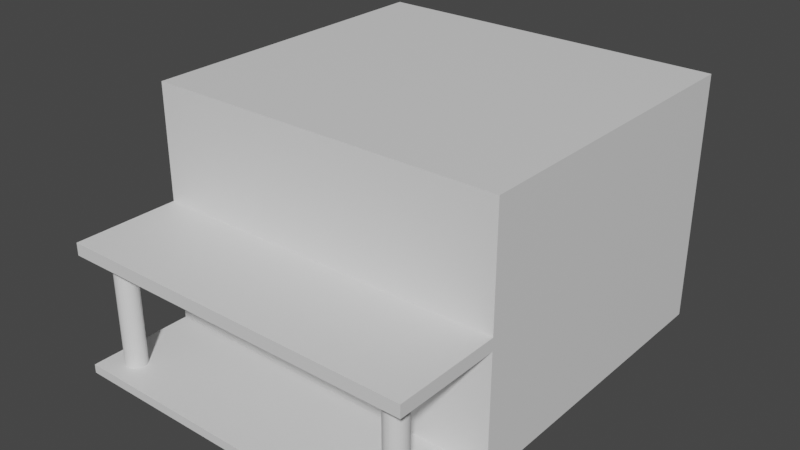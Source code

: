 # Source: Saloon_1.blend  (saved by Blender 3.3.6; exported with 4.5.12 LTS)
import bpy
from mathutils import Matrix  # noqa: F401  (used for matrix-valued properties, if any)

bpy.ops.wm.read_factory_settings(use_empty=True)
scene = bpy.context.scene
scene.name = 'Scene'

# ---- collections
col_collection = bpy.data.collections.new('Collection'); scene.collection.children.link(col_collection)

# ---- materials (node trees are filled in below, after node groups)
mat_material = bpy.data.materials.new('Material')
mat_material.alpha_threshold = 0.0
mat_material.use_transparent_shadow = False
mat_material.roughness = 0.5
mat_material.line_color = (0.0, 0.0, 0.0, 1.0)

# ---- material node trees
mat_material.use_nodes = True; mat_material.node_tree.nodes.clear()
_N = mat_material.node_tree.nodes; _L = mat_material.node_tree.links
n0 = _N.new('ShaderNodeOutputMaterial'); n0.name = 'Material Output'; n0.location = (300, 300)
n1 = _N.new('ShaderNodeBsdfPrincipled'); n1.name = 'Principled BSDF'; n1.location = (10, 300)
n1.distribution = 'GGX'
n1.subsurface_method = 'RANDOM_WALK_SKIN'
n1.inputs[3].default_value = 1.45
n1.inputs[27].default_value = (0.0, 0.0, 0.0, 1.0)
n1.inputs[28].default_value = 1.0
_L.new(n1.outputs[0], n0.inputs[0])
n0.is_active_output = True

# ---- world
world_world = bpy.data.worlds.new('World'); scene.world = world_world
world_world.use_nodes = True; world_world.node_tree.nodes.clear()
_N = world_world.node_tree.nodes; _L = world_world.node_tree.links
n0 = _N.new('ShaderNodeOutputWorld'); n0.name = 'World Output'; n0.location = (300, 300)
n1 = _N.new('ShaderNodeBackground'); n1.name = 'Background'; n1.location = (10, 300)
n1.inputs[0].default_value = (0.05088, 0.05088, 0.05088, 1.0)
_L.new(n1.outputs[0], n0.inputs[0])
n0.is_active_output = True
world_world.color = (0.05088, 0.05088, 0.05088)
world_world.use_sun_shadow = False
world_world.sun_shadow_jitter_overblur = 0.0

# ---- meshes
me_cube = bpy.data.meshes.new('Cube')
me_cube.from_pydata([(1.0, 1.0, 2.737), (1.0, 1.0, -1.0), (1.0, -1.0, 2.737), (1.0, -1.0, -1.0), (-1.0, 1.0, 2.737), (-1.0, 1.0, -1.0), (-1.0, -1.0, 2.737), (-1.0, -1.0, -1.0), (1.0, 1.0, -0.8689), (-1.0, -1.0, -0.8689), (1.0, -1.0, -0.8689), (-1.0, 1.0, -0.8689), (-1.0, -1.0, 0.8153), (1.0, 1.0, 0.8153), (1.0, -1.0, 0.8153), (-1.0, 1.0, 0.8153), (-1.0, -1.0, 0.9998), (1.0, 1.0, 0.9998), (1.0, -1.0, 0.9998), (-1.0, 1.0, 0.9998), (1.0, -1.657, -0.8689), (1.0, -1.657, -1.0), (-1.0, -1.657, -1.0), (-1.0, -1.657, -0.8689), (1.0, -1.657, 0.9998), (1.0, -1.657, 0.8153), (-1.0, -1.657, 0.8153), (-1.0, -1.657, 0.9998), (0.795, -1.492, 0.8153), (0.7961, -1.505, 0.8153), (0.7961, -1.48, 0.8153), (0.8049, -1.528, 0.8153), (0.8049, -1.456, 0.8153), (0.7995, -1.517, 0.8153), (0.7995, -1.467, 0.8153), (0.8211, -1.546, 0.8153), (0.8211, -1.438, 0.8153), (0.8423, -1.556, 0.8153), (0.8423, -1.428, 0.8153), (0.8313, -1.552, 0.8153), (0.8313, -1.432, 0.8153), (0.8122, -1.538, 0.8153), (0.8122, -1.446, 0.8153), (0.8652, -1.556, 0.8153), (0.8652, -1.428, 0.8153), (0.8864, -1.546, 0.8153), (0.8864, -1.438, 0.8153), (0.8762, -1.552, 0.8153), (0.8762, -1.432, 0.8153), (0.9026, -1.528, 0.8153), (0.9026, -1.456, 0.8153), (0.9124, -1.492, 0.8153), (0.9113, -1.505, 0.8153), (0.9113, -1.48, 0.8153), (0.908, -1.517, 0.8153), (0.908, -1.467, 0.8153), (0.8953, -1.538, 0.8153), (0.8953, -1.446, 0.8153), (0.8537, -1.427, 0.8153), (0.8537, -1.557, 0.8153), (0.795, -1.492, -0.8689), (0.7961, -1.505, -0.8689), (0.7961, -1.48, -0.8689), (0.8049, -1.528, -0.8689), (0.8049, -1.456, -0.8689), (0.7995, -1.517, -0.8689), (0.7995, -1.467, -0.8689), (0.8211, -1.546, -0.8689), (0.8211, -1.438, -0.8689), (0.8423, -1.556, -0.8689), (0.8423, -1.428, -0.8689), (0.8313, -1.552, -0.8689), (0.8313, -1.432, -0.8689), (0.8122, -1.538, -0.8689), (0.8122, -1.446, -0.8689), (0.8652, -1.556, -0.8689), (0.8652, -1.428, -0.8689), (0.8864, -1.546, -0.8689), (0.8949, -1.539, -0.8689), (0.8864, -1.438, -0.8689), (0.8762, -1.552, -0.8689), (0.8762, -1.432, -0.8689), (0.9026, -1.528, -0.8689), (0.9026, -1.456, -0.8689), (0.9124, -1.492, -0.8689), (0.9113, -1.505, -0.8689), (0.9113, -1.48, -0.8689), (0.908, -1.517, -0.8689), (0.908, -1.467, -0.8689), (0.8953, -1.538, -0.8689), (0.8953, -1.446, -0.8689), (0.8537, -1.427, -0.8689), (0.8537, -1.557, -0.8689), (-0.9124, -1.492, 0.8153), (-0.9113, -1.505, 0.8153), (-0.9113, -1.48, 0.8153), (-0.9026, -1.528, 0.8153), (-0.908, -1.467, 0.8153), (-0.908, -1.517, 0.8153), (-0.9026, -1.456, 0.8153), (-0.8864, -1.546, 0.8153), (-0.8951, -1.538, 0.8153), (-0.8953, -1.446, 0.8153), (-0.8652, -1.428, 0.8153), (-0.8652, -1.556, 0.8153), (-0.8762, -1.432, 0.8153), (-0.8762, -1.552, 0.8153), (-0.8864, -1.438, 0.8153), (-0.8953, -1.538, 0.8153), (-0.8423, -1.556, 0.8153), (-0.8423, -1.428, 0.8153), (-0.8211, -1.546, 0.8153), (-0.8211, -1.438, 0.8153), (-0.8313, -1.552, 0.8153), (-0.8313, -1.432, 0.8153), (-0.8049, -1.528, 0.8153), (-0.8049, -1.456, 0.8153), (-0.795, -1.492, 0.8153), (-0.7961, -1.48, 0.8153), (-0.7961, -1.505, 0.8153), (-0.7995, -1.467, 0.8153), (-0.7995, -1.517, 0.8153), (-0.8122, -1.538, 0.8153), (-0.8122, -1.446, 0.8153), (-0.8537, -1.557, 0.8153), (-0.8537, -1.427, 0.8153), (-0.9124, -1.492, -0.8689), (-0.9113, -1.505, -0.8689), (-0.9113, -1.48, -0.8689), (-0.908, -1.517, -0.8689), (-0.9026, -1.456, -0.8689), (-0.9026, -1.528, -0.8689), (-0.908, -1.467, -0.8689), (-0.8953, -1.538, -0.8689), (-0.8864, -1.438, -0.8689), (-0.8652, -1.556, -0.8689), (-0.8762, -1.552, -0.8689), (-0.8652, -1.428, -0.8689), (-0.8864, -1.546, -0.8689), (-0.8762, -1.432, -0.8689), (-0.8953, -1.446, -0.8689), (-0.8423, -1.556, -0.8689), (-0.8423, -1.428, -0.8689), (-0.8211, -1.546, -0.8689), (-0.8211, -1.438, -0.8689), (-0.8313, -1.552, -0.8689), (-0.8313, -1.432, -0.8689), (-0.8049, -1.528, -0.8689), (-0.8049, -1.456, -0.8689), (-0.795, -1.492, -0.8689), (-0.7961, -1.48, -0.8689), (-0.7961, -1.505, -0.8689), (-0.7995, -1.467, -0.8689), (-0.7995, -1.517, -0.8689), (-0.8122, -1.446, -0.8689), (-0.8122, -1.538, -0.8689), (-0.8537, -1.557, -0.8689), (-0.8537, -1.427, -0.8689)], [], [(0, 4, 6, 2), (18, 2, 6, 16), (16, 6, 4, 19), (5, 1, 3, 7), (17, 0, 2, 18), (19, 4, 0, 17), (5, 11, 8, 1), (1, 8, 10, 3), (7, 9, 11, 5), (45, 56, 25, 26, 101, 100, 106, 104, 124, 109, 113, 111, 122, 115, 121, 119, 117, 118, 120, 116, 123, 112, 114, 110, 125, 103, 12, 14, 44, 58, 38, 40, 36, 42, 32, 34, 30, 28, 29, 33, 31, 41, 35, 39, 37, 59, 43, 47), (101, 26, 12, 103, 105, 107, 102, 99, 97, 95, 93, 94, 98, 96, 108), (48, 44, 14, 25, 56, 49, 54, 52, 51, 53, 55, 50, 57, 46), (11, 15, 13, 8), (8, 13, 14, 10), (9, 12, 15, 11), (10, 14, 12, 9), (15, 19, 17, 13), (13, 17, 18, 14), (12, 16, 19, 15), (14, 18, 24, 25), (21, 20, 23, 22), (25, 24, 27, 26), (7, 3, 21, 22), (89, 78, 20, 10, 76, 81, 79, 90, 83, 88, 86, 84, 85, 87, 82), (133, 23, 20, 78, 77, 80, 75, 92, 69, 71, 67, 73, 63, 65, 61, 60, 62, 66, 64, 74, 68, 72, 70, 91, 76, 10, 9, 137, 157, 142, 146, 144, 154, 148, 152, 150, 149, 151, 153, 147, 155, 143, 145, 141, 156, 135, 136, 138), (137, 9, 23, 133, 131, 129, 127, 126, 128, 132, 130, 140, 134, 139), (16, 12, 26, 27), (3, 10, 20, 21), (18, 16, 27, 24), (9, 7, 22, 23), (58, 44, 76, 91), (44, 48, 81, 76), (48, 46, 79, 81), (46, 57, 90, 79), (90, 57, 50, 83), (83, 50, 55, 88), (88, 55, 53, 86), (86, 53, 51, 84), (84, 51, 52, 85), (85, 52, 54, 87), (87, 54, 49, 82), (82, 49, 56, 89), (78, 89, 56, 45, 77), (77, 45, 47, 80), (80, 47, 43, 75), (75, 43, 59, 92), (92, 59, 37, 69), (69, 37, 39, 71), (71, 39, 35, 67), (67, 35, 41, 73), (41, 31, 63, 73), (31, 33, 65, 63), (33, 29, 61, 65), (29, 28, 60, 61), (28, 30, 62, 60), (30, 34, 66, 62), (34, 32, 64, 66), (32, 42, 74, 64), (42, 36, 68, 74), (36, 40, 72, 68), (40, 38, 70, 72), (38, 58, 91, 70), (125, 110, 142, 157), (110, 114, 146, 142), (114, 112, 144, 146), (112, 123, 154, 144), (154, 123, 116, 148), (148, 116, 120, 152), (152, 120, 118, 150), (150, 118, 117, 149), (149, 117, 119, 151), (151, 119, 121, 153), (153, 121, 115, 147), (147, 115, 122, 155), (155, 122, 111, 143), (143, 111, 113, 145), (145, 113, 109, 141), (141, 109, 124, 156), (156, 124, 104, 135), (135, 104, 106, 136), (136, 106, 100, 138), (138, 100, 101, 108, 133), (108, 96, 131, 133), (96, 98, 129, 131), (98, 94, 127, 129), (94, 93, 126, 127), (93, 95, 128, 126), (95, 97, 132, 128), (97, 99, 130, 132), (99, 102, 140, 130), (102, 107, 134, 140), (107, 105, 139, 134), (105, 103, 137, 139), (103, 125, 157, 137)])
me_cube.polygons.foreach_set('material_index', [0, 0, 0, 0, 0, 0, 0, 0, 0, 0, 0, 0, 0, 0, 0, 0, 0, 0, 0, 0, 0, 0, 0, 0, 0, 0, 0, 0, 0, 0, 1, 1, 1, 1, 1, 1, 1, 1, 1, 1, 1, 1, 1, 1, 1, 1, 1, 1, 1, 1, 1, 1, 1, 1, 1, 1, 1, 1, 1, 1, 1, 1, 1, 1, 1, 1, 1, 1, 1, 1, 1, 1, 1, 1, 1, 1, 1, 1, 1, 1, 1, 1, 1, 1, 1, 1, 1, 1, 1, 1, 1, 1, 1, 1])
_uv = me_cube.uv_layers.new(name='UVMap')
_uv.uv.foreach_set('vector', [0.2585, 0.483, 0.517, 0.483, 0.517, 0.7415, 0.2585, 0.7415, 0.517, 0.483, 0.7415, 0.483, 0.7415, 0.7415, 0.517, 0.7415, 0.08492, 0.2245, 0.08492, 0.0, 0.3434, 0.0, 0.3434, 0.2245, 0.0, 0.483, 0.2585, 0.483, 0.2585, 0.7415, 0.0, 0.7415, 0.3434, 0.2245, 0.3434, 0.0, 0.6019, 0.0, 0.6019, 0.2245, 0.9453, 0.2585, 0.9453, 0.483, 0.6868, 0.483, 0.6868, 0.2585, 0.9453, 0.0, 0.9453, 0.01695, 0.6868, 0.01695, 0.6868, 0.0, 0.3434, 0.483, 0.3434, 0.466, 0.6019, 0.466, 0.6019, 0.483, 0.08492, 0.483, 0.08492, 0.466, 0.3434, 0.466, 0.3434, 0.483, 0.2728, 0.9853, 0.2738, 0.9865, 0.2585, 1.0, 0.2585, 0.7415, 0.2738, 0.7551, 0.2728, 0.7562, 0.272, 0.7575, 0.2715, 0.7589, 0.2714, 0.7604, 0.2715, 0.7619, 0.272, 0.7633, 0.2728, 0.7646, 0.2738, 0.7658, 0.2751, 0.7667, 0.2766, 0.7674, 0.2782, 0.7678, 0.2798, 0.768, 0.2814, 0.7678, 0.283, 0.7674, 0.2845, 0.7667, 0.2858, 0.7658, 0.2868, 0.7646, 0.2876, 0.7633, 0.2881, 0.7619, 0.2882, 0.7604, 0.2881, 0.7589, 0.3434, 0.7415, 0.3434, 1.0, 0.2881, 0.9826, 0.2882, 0.9811, 0.2881, 0.9796, 0.2876, 0.9782, 0.2868, 0.9769, 0.2858, 0.9757, 0.2845, 0.9748, 0.283, 0.9741, 0.2814, 0.9737, 0.2798, 0.9735, 0.2782, 0.9737, 0.2766, 0.9741, 0.2751, 0.9748, 0.2738, 0.9757, 0.2728, 0.9769, 0.272, 0.9782, 0.2715, 0.9796, 0.2714, 0.9811, 0.2715, 0.9826, 0.272, 0.984, 0.2738, 0.7551, 0.2585, 0.7415, 0.3434, 0.7415, 0.2881, 0.7589, 0.2876, 0.7575, 0.2868, 0.7562, 0.2858, 0.755, 0.2845, 0.7541, 0.283, 0.7534, 0.2814, 0.753, 0.2798, 0.7528, 0.2782, 0.753, 0.2766, 0.7534, 0.2751, 0.7541, 0.2738, 0.755, 0.2876, 0.984, 0.2881, 0.9826, 0.3434, 1.0, 0.2585, 1.0, 0.2738, 0.9865, 0.2751, 0.9874, 0.2766, 0.9881, 0.2782, 0.9885, 0.2798, 0.9887, 0.2814, 0.9885, 0.283, 0.9881, 0.2845, 0.9874, 0.2858, 0.9865, 0.2868, 0.9853, 0.9453, 0.01695, 0.9453, 0.2346, 0.6868, 0.2346, 0.6868, 0.01695, 0.3434, 0.466, 0.3434, 0.2484, 0.6019, 0.2484, 0.6019, 0.466, 0.08492, 0.466, 0.08492, 0.2484, 0.3434, 0.2484, 0.3434, 0.466, 0.9592, 0.7415, 0.7415, 0.7415, 0.7415, 0.483, 0.9592, 0.483, 0.9453, 0.2346, 0.9453, 0.2585, 0.6868, 0.2585, 0.6868, 0.2346, 0.3434, 0.2484, 0.3434, 0.2245, 0.6019, 0.2245, 0.6019, 0.2484, 0.08492, 0.2484, 0.08492, 0.2245, 0.3434, 0.2245, 0.3434, 0.2484, 0.6019, 0.2484, 0.6019, 0.2245, 0.6868, 0.2245, 0.6868, 0.2484, 0.9762, 0.7415, 0.9592, 0.7415, 0.9592, 0.483, 0.9762, 0.483, 0.9453, 0.0, 0.9692, 0.0, 0.9692, 0.2585, 0.9453, 0.2585, 0.0, 0.7415, 0.2585, 0.7415, 0.2585, 0.8264, 0.0, 0.8264, 0.4437, 0.755, 0.4436, 0.7551, 0.4283, 0.7415, 0.5133, 0.7415, 0.4579, 0.7589, 0.4574, 0.7575, 0.4566, 0.7562, 0.4556, 0.755, 0.4543, 0.7541, 0.4529, 0.7534, 0.4513, 0.753, 0.4496, 0.7528, 0.448, 0.753, 0.4464, 0.7534, 0.445, 0.7541, 0.4437, 0.9865, 0.4283, 1.0, 0.4283, 0.7415, 0.4436, 0.7551, 0.4426, 0.7562, 0.4419, 0.7575, 0.4414, 0.7589, 0.4412, 0.7604, 0.4414, 0.7619, 0.4419, 0.7633, 0.4426, 0.7646, 0.4437, 0.7658, 0.445, 0.7667, 0.4464, 0.7674, 0.448, 0.7678, 0.4496, 0.768, 0.4513, 0.7678, 0.4529, 0.7674, 0.4543, 0.7667, 0.4556, 0.7658, 0.4566, 0.7646, 0.4574, 0.7633, 0.4579, 0.7619, 0.4581, 0.7604, 0.4579, 0.7589, 0.5133, 0.7415, 0.5133, 1.0, 0.4579, 0.9826, 0.4581, 0.9811, 0.4579, 0.9796, 0.4574, 0.9782, 0.4566, 0.9769, 0.4556, 0.9757, 0.4543, 0.9748, 0.4529, 0.9741, 0.4513, 0.9737, 0.4496, 0.9735, 0.448, 0.9737, 0.4464, 0.9741, 0.445, 0.9748, 0.4437, 0.9757, 0.4426, 0.9769, 0.4419, 0.9782, 0.4414, 0.9796, 0.4412, 0.9811, 0.4414, 0.9826, 0.4419, 0.984, 0.4426, 0.9853, 0.4579, 0.9826, 0.5133, 1.0, 0.4283, 1.0, 0.4437, 0.9865, 0.445, 0.9874, 0.4464, 0.9881, 0.448, 0.9885, 0.4496, 0.9887, 0.4513, 0.9885, 0.4529, 0.9881, 0.4543, 0.9874, 0.4556, 0.9865, 0.4566, 0.9853, 0.4574, 0.984, 0.08492, 0.2245, 0.08492, 0.2484, 0.0, 0.2484, 0.0, 0.2245, 0.6019, 0.483, 0.6019, 0.466, 0.6868, 0.466, 0.6868, 0.483, 0.4283, 0.7415, 0.4283, 1.0, 0.3434, 1.0, 0.3434, 0.7415, 0.08492, 0.466, 0.08492, 0.483, 0.0, 0.483, 0.0, 0.466, 0.5581, 0.9592, 0.5566, 0.9592, 0.5566, 0.7415, 0.5581, 0.7415, 0.5566, 0.9592, 0.5552, 0.9592, 0.5552, 0.7415, 0.5566, 0.7415, 0.5552, 0.9592, 0.5539, 0.9592, 0.5539, 0.7415, 0.5552, 0.7415, 0.5539, 0.9592, 0.5527, 0.9592, 0.5527, 0.7415, 0.5539, 0.7415, 0.5289, 0.7415, 0.5289, 0.9592, 0.5276, 0.9592, 0.5276, 0.7415, 0.5276, 0.7415, 0.5276, 0.9592, 0.5262, 0.9592, 0.5262, 0.7415, 0.5262, 0.7415, 0.5262, 0.9592, 0.5246, 0.9592, 0.5246, 0.7415, 0.5246, 0.7415, 0.5246, 0.9592, 0.523, 0.9592, 0.523, 0.7415, 0.523, 0.7415, 0.523, 0.9592, 0.5213, 0.9592, 0.5213, 0.7415, 0.5213, 0.7415, 0.5213, 0.9592, 0.5197, 0.9592, 0.5197, 0.7415, 0.5197, 0.7415, 0.5197, 0.9592, 0.5183, 0.9592, 0.5183, 0.7415, 0.5183, 0.7415, 0.5183, 0.9592, 0.517, 0.9592, 0.517, 0.7415, 0.5956, 0.7415, 0.5956, 0.7415, 0.5956, 0.9592, 0.5945, 0.9592, 0.5945, 0.7415, 0.5945, 0.7415, 0.5945, 0.9592, 0.5932, 0.9592, 0.5932, 0.7415, 0.5932, 0.7415, 0.5932, 0.9592, 0.5918, 0.9592, 0.5918, 0.7415, 0.5918, 0.7415, 0.5918, 0.9592, 0.5903, 0.9592, 0.5903, 0.7415, 0.5903, 0.7415, 0.5903, 0.9592, 0.5888, 0.9592, 0.5888, 0.7415, 0.5888, 0.7415, 0.5888, 0.9592, 0.5874, 0.9592, 0.5874, 0.7415, 0.5874, 0.7415, 0.5874, 0.9592, 0.5861, 0.9592, 0.5861, 0.7415, 0.5861, 0.7415, 0.5861, 0.9592, 0.5849, 0.9592, 0.5849, 0.7415, 0.5408, 0.9592, 0.5395, 0.9592, 0.5395, 0.7415, 0.5408, 0.7415, 0.5395, 0.9592, 0.5381, 0.9592, 0.5381, 0.7415, 0.5395, 0.7415, 0.5381, 0.9592, 0.5365, 0.9592, 0.5365, 0.7415, 0.5381, 0.7415, 0.5365, 0.9592, 0.5349, 0.9592, 0.5349, 0.7415, 0.5365, 0.7415, 0.5349, 0.9592, 0.5332, 0.9592, 0.5332, 0.7415, 0.5349, 0.7415, 0.5332, 0.9592, 0.5316, 0.9592, 0.5316, 0.7415, 0.5332, 0.7415, 0.5316, 0.9592, 0.5302, 0.9592, 0.5302, 0.7415, 0.5316, 0.7415, 0.5302, 0.9592, 0.5289, 0.9592, 0.5289, 0.7415, 0.5302, 0.7415, 0.5634, 0.9592, 0.5623, 0.9592, 0.5623, 0.7415, 0.5634, 0.7415, 0.5623, 0.9592, 0.561, 0.9592, 0.561, 0.7415, 0.5623, 0.7415, 0.561, 0.9592, 0.5596, 0.9592, 0.5596, 0.7415, 0.561, 0.7415, 0.5596, 0.9592, 0.5581, 0.9592, 0.5581, 0.7415, 0.5596, 0.7415, 0.5795, 0.9592, 0.5781, 0.9592, 0.5781, 0.7415, 0.5795, 0.7415, 0.5781, 0.9592, 0.5766, 0.9592, 0.5766, 0.7415, 0.5781, 0.7415, 0.5766, 0.9592, 0.5753, 0.9592, 0.5753, 0.7415, 0.5766, 0.7415, 0.5753, 0.9592, 0.5742, 0.9592, 0.5742, 0.7415, 0.5753, 0.7415, 0.9572, 0.2585, 0.9572, 0.4762, 0.956, 0.4762, 0.956, 0.2585, 0.956, 0.2585, 0.956, 0.4762, 0.9545, 0.4762, 0.9545, 0.2585, 0.9545, 0.2585, 0.9545, 0.4762, 0.9529, 0.4762, 0.9529, 0.2585, 0.9529, 0.2585, 0.9529, 0.4762, 0.9513, 0.4762, 0.9513, 0.2585, 0.9513, 0.2585, 0.9513, 0.4762, 0.9497, 0.4762, 0.9497, 0.2585, 0.9497, 0.2585, 0.9497, 0.4762, 0.9481, 0.4762, 0.9481, 0.2585, 0.9481, 0.2585, 0.9481, 0.4762, 0.9466, 0.4762, 0.9466, 0.2585, 0.9466, 0.2585, 0.9466, 0.4762, 0.9453, 0.4762, 0.9453, 0.2585, 0.5742, 0.7415, 0.5742, 0.9592, 0.573, 0.9592, 0.573, 0.7415, 0.573, 0.7415, 0.573, 0.9592, 0.5717, 0.9592, 0.5717, 0.7415, 0.5717, 0.7415, 0.5717, 0.9592, 0.5703, 0.9592, 0.5703, 0.7415, 0.5703, 0.7415, 0.5703, 0.9592, 0.5688, 0.9592, 0.5688, 0.7415, 0.5688, 0.7415, 0.5688, 0.9592, 0.5673, 0.9592, 0.5673, 0.7415, 0.5673, 0.7415, 0.5673, 0.9592, 0.5659, 0.9592, 0.5659, 0.7415, 0.5659, 0.7415, 0.5659, 0.9592, 0.5646, 0.9592, 0.5646, 0.7415, 0.5646, 0.7415, 0.5646, 0.9592, 0.5635, 0.9592, 0.5634, 0.9592, 0.5634, 0.7415, 0.5527, 0.9592, 0.5514, 0.9592, 0.5514, 0.7415, 0.5527, 0.7415, 0.5514, 0.9592, 0.55, 0.9592, 0.55, 0.7415, 0.5514, 0.7415, 0.55, 0.9592, 0.5484, 0.9592, 0.5484, 0.7415, 0.55, 0.7415, 0.5484, 0.9592, 0.5468, 0.9592, 0.5468, 0.7415, 0.5484, 0.7415, 0.5468, 0.9592, 0.5451, 0.9592, 0.5451, 0.7415, 0.5468, 0.7415, 0.5451, 0.9592, 0.5435, 0.9592, 0.5435, 0.7415, 0.5451, 0.7415, 0.5435, 0.9592, 0.5421, 0.9592, 0.5421, 0.7415, 0.5435, 0.7415, 0.5421, 0.9592, 0.5408, 0.9592, 0.5408, 0.7415, 0.5421, 0.7415, 0.5849, 0.9592, 0.5838, 0.9592, 0.5838, 0.7415, 0.5849, 0.7415, 0.5838, 0.9592, 0.5825, 0.9592, 0.5825, 0.7415, 0.5838, 0.7415, 0.5825, 0.9592, 0.581, 0.9592, 0.581, 0.7415, 0.5825, 0.7415, 0.581, 0.9592, 0.5795, 0.9592, 0.5795, 0.7415, 0.581, 0.7415])
me_cube.materials.append(mat_material)
me_cube.materials.append(None)
me_cube.use_mirror_vertex_groups = False
me_cube.update()

# ---- objects
ob_cube = bpy.data.objects.new('Cube', me_cube)

# ---- transforms, parenting, visibility, modifiers, constraints
ob_cube.location = (0.0, 0.0, 0.8249)
ob_cube.scale = (2.694, 2.429, 1.0)
ob_cube.lock_rotations_4d = False
ob_cube.empty_display_type = 'ARROWS'
ob_cube.lineart.crease_threshold = 0.0

# ---- collection membership
col_collection.objects.link(ob_cube)

# ---- scene / render settings (as saved in the file)
scene.frame_start = 1; scene.frame_end = 250; scene.frame_set(1)
scene.render.engine = 'BLENDER_EEVEE_NEXT'
scene.cycles.sampling_pattern = 'TABULATED_SOBOL'
scene.cycles.use_light_tree = False
scene.view_settings.view_transform = 'Filmic'
bpy.context.view_layer.update()

# ---- added for rendering (the .blend has no active camera and no usable light): camera, sun
cam_auto = bpy.data.cameras.new('AutoCamera')
cam_auto.lens = 50.0
cam_auto.sensor_width = 36.0
cam_auto.clip_end = 1000.0
ob_auto_camera = bpy.data.objects.new('AutoCamera', cam_auto)
scene.collection.objects.link(ob_auto_camera)
ob_auto_camera.location = (8.51226, -11.0126, 8.50315)
ob_auto_camera.rotation_euler = (1.09748, -7.21219e-08, 0.694738)
scene.camera = ob_auto_camera
light_auto_sun = bpy.data.lights.new('AutoSun', 'SUN')
light_auto_sun.energy = 3.0
light_auto_sun.angle = 0.0523599
ob_auto_sun = bpy.data.objects.new('AutoSun', light_auto_sun)
scene.collection.objects.link(ob_auto_sun)
ob_auto_sun.rotation_euler = (0.872665, 0.174533, 0.523599)
bpy.context.view_layer.update()
